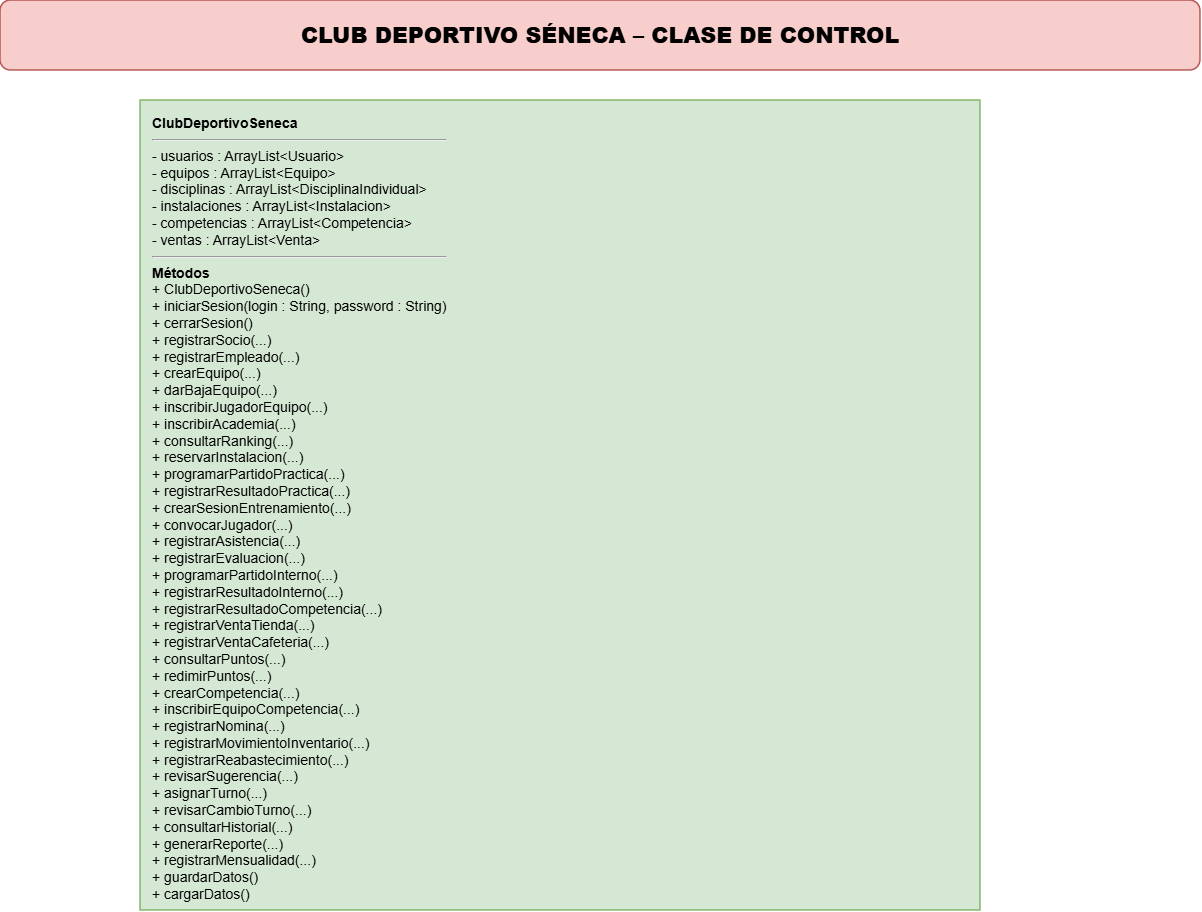

The diagram above was exported from draw.io. Its source (the exported page's mxGraphModel, read from the mxfile embedded in the PNG):
<mxGraphModel dx="2206" dy="940" grid="1" gridSize="10" guides="1" tooltips="1" connect="1" arrows="1" fold="1" page="1" pageScale="1" pageWidth="1800" pageHeight="1700" math="0" shadow="0">
  <root>
    <mxCell id="0" />
    <mxCell id="1" parent="0" />
    <mxCell id="title" parent="1" style="rounded=1;whiteSpace=wrap;html=1;fontStyle=1;fontSize=22;strokeWidth=1.5;fillColor=#f8cecc;strokeColor=#b85450;align=center;verticalAlign=middle;" value="&lt;b&gt;CLUB DEPORTIVO SÉNECA – CLASE DE CONTROL&lt;/b&gt;" vertex="1">
      <mxGeometry height="70" width="1200" x="300" y="60" as="geometry" />
    </mxCell>
    <mxCell id="seneca" parent="1" style="rounded=0;whiteSpace=wrap;html=1;align=left;verticalAlign=top;fontSize=14;strokeWidth=1.5;spacingTop=8;spacingLeft=10;fillColor=#d5e8d4;strokeColor=#82b366;" value="&lt;b&gt;ClubDeportivoSeneca&lt;/b&gt;&lt;hr&gt;- usuarios : ArrayList&amp;lt;Usuario&amp;gt;&lt;br&gt;- equipos : ArrayList&amp;lt;Equipo&amp;gt;&lt;br&gt;- disciplinas : ArrayList&amp;lt;DisciplinaIndividual&amp;gt;&lt;br&gt;- instalaciones : ArrayList&amp;lt;Instalacion&amp;gt;&lt;br&gt;- competencias : ArrayList&amp;lt;Competencia&amp;gt;&lt;br&gt;- ventas : ArrayList&amp;lt;Venta&amp;gt;&lt;hr&gt;&lt;b&gt;Métodos&lt;/b&gt;&lt;br&gt;+ ClubDeportivoSeneca()&lt;br&gt;+ iniciarSesion(login : String, password : String)&lt;br&gt;+ cerrarSesion()&lt;br&gt;+ registrarSocio(...)&lt;br&gt;+ registrarEmpleado(...)&lt;br&gt;+ crearEquipo(...)&lt;br&gt;+ darBajaEquipo(...)&lt;br&gt;+ inscribirJugadorEquipo(...)&lt;br&gt;+ inscribirAcademia(...)&lt;br&gt;+ consultarRanking(...)&lt;br&gt;+ reservarInstalacion(...)&lt;br&gt;+ programarPartidoPractica(...)&lt;br&gt;+ registrarResultadoPractica(...)&lt;br&gt;+ crearSesionEntrenamiento(...)&lt;br&gt;+ convocarJugador(...)&lt;br&gt;+ registrarAsistencia(...)&lt;br&gt;+ registrarEvaluacion(...)&lt;br&gt;+ programarPartidoInterno(...)&lt;br&gt;+ registrarResultadoInterno(...)&lt;br&gt;+ registrarResultadoCompetencia(...)&lt;br&gt;+ registrarVentaTienda(...)&lt;br&gt;+ registrarVentaCafeteria(...)&lt;br&gt;+ consultarPuntos(...)&lt;br&gt;+ redimirPuntos(...)&lt;br&gt;+ crearCompetencia(...)&lt;br&gt;+ inscribirEquipoCompetencia(...)&lt;br&gt;+ registrarNomina(...)&lt;br&gt;+ registrarMovimientoInventario(...)&lt;br&gt;+ registrarReabastecimiento(...)&lt;br&gt;+ revisarSugerencia(...)&lt;br&gt;+ asignarTurno(...)&lt;br&gt;+ revisarCambioTurno(...)&lt;br&gt;+ consultarHistorial(...)&lt;br&gt;+ generarReporte(...)&lt;br&gt;+ registrarMensualidad(...)&lt;br&gt;+ guardarDatos()&lt;br&gt;+ cargarDatos()" vertex="1">
      <mxGeometry height="810" width="840" x="440" y="160" as="geometry" />
    </mxCell>
  </root>
</mxGraphModel>